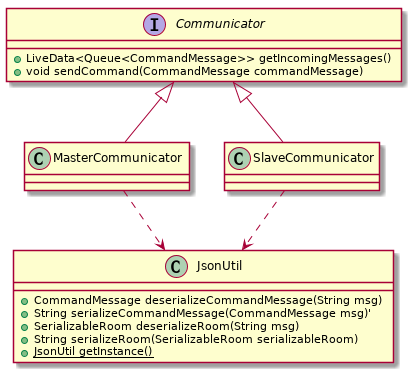

The diagram above was rendered by PlantUML. Its source (embedded in the PNG):
@startuml
interface Communicator {
    + LiveData<Queue<CommandMessage>> getIncomingMessages()
    + void sendCommand(CommandMessage commandMessage)
}

class JsonUtil {
    + CommandMessage deserializeCommandMessage(String msg)
    + String serializeCommandMessage(CommandMessage msg)'
    + SerializableRoom deserializeRoom(String msg)
    + String serializeRoom(SerializableRoom serializableRoom)
    {static} + JsonUtil getInstance()
}

class MasterCommunicator
class SlaveCommunicator

Communicator <|-- MasterCommunicator
Communicator <|-- SlaveCommunicator
MasterCommunicator ..> JsonUtil
SlaveCommunicator ..> JsonUtil
@enduml